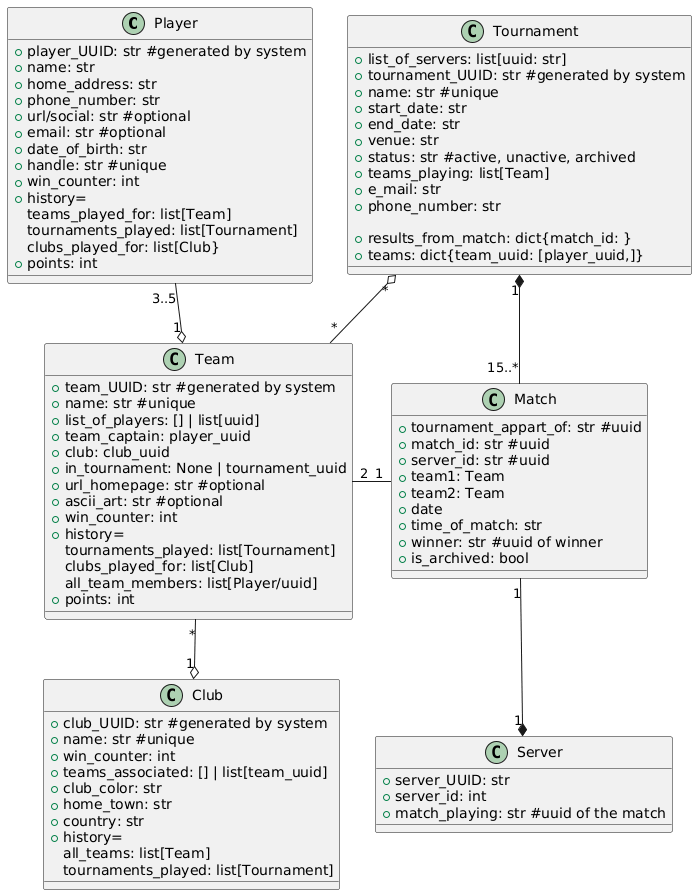

The diagram above was rendered by PlantUML. Its source (embedded in the PNG):
@startuml
class Player{
 + player_UUID: str #generated by system
 + name: str
 + home_address: str
 + phone_number: str
 + url/social: str #optional
 + email: str #optional
 + date_of_birth: str
 + handle: str #unique
 + win_counter: int
 + history=
  teams_played_for: list[Team]
  tournaments_played: list[Tournament]
  clubs_played_for: list[Club}
 + points: int
}


class Team{
 + team_UUID: str #generated by system
 + name: str #unique
 + list_of_players: [] | list[uuid]
 + team_captain: player_uuid
 + club: club_uuid
 + in_tournament: None | tournament_uuid
  + url_homepage: str #optional
 + ascii_art: str #optional
 + win_counter: int
 + history=
  tournaments_played: list[Tournament]
  clubs_played_for: list[Club]
  all_team_members: list[Player/uuid]
 + points: int

}


class Club{
 + club_UUID: str #generated by system
 + name: str #unique
 + win_counter: int
 + teams_associated: [] | list[team_uuid]
 + club_color: str
 + home_town: str
 + country: str
 + history=
  all_teams: list[Team]
  tournaments_played: list[Tournament]
}

class Tournament{
 + list_of_servers: list[uuid: str]
 + tournament_UUID: str #generated by system
 + name: str #unique
 + start_date: str
 + end_date: str 
 + venue: str
 + status: str #active, unactive, archived
 + teams_playing: list[Team]
 + e_mail: str
 + phone_number: str
 
 + results_from_match: dict{match_id: }
 + teams: dict{team_uuid: [player_uuid,]}
}

class Match{
 + tournament_appart_of: str #uuid
 + match_id: str #uuid
 + server_id: str #uuid
 + team1: Team
 + team2: Team
 + date
 + time_of_match: str
 + winner: str #uuid of winner
 + is_archived: bool
}

class Server{
 + server_UUID: str
 + server_id: int
 + match_playing: str #uuid of the match
}

Player "3..5" -down-o "1" Team
Team "*" -down-o "1" Club
Team "*" -up-o "*" Tournament
Tournament "1" *-down- "15..*" Match
Match "1" -down-* "1" Server
Team "2"-right-"1" Match
@enduml